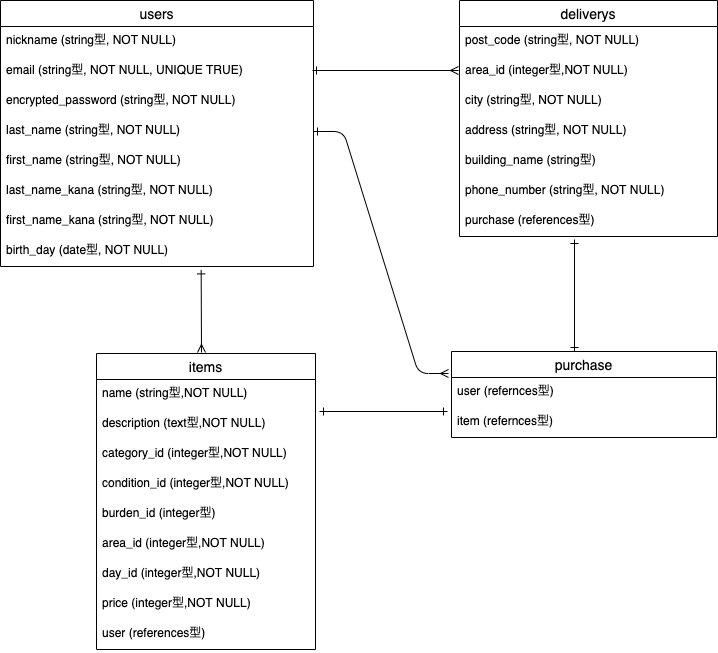

The diagram above was exported from draw.io. Its source (the exported page's mxGraphModel, read from the mxfile embedded in the PNG):
<mxGraphModel dx="754" dy="776" grid="1" gridSize="1" guides="1" tooltips="1" connect="1" arrows="1" fold="1" page="1" pageScale="1" pageWidth="1169" pageHeight="827" math="0" shadow="0">
  <root>
    <mxCell id="0" />
    <mxCell id="1" parent="0" />
    <mxCell id="2" value="users" style="swimlane;fontStyle=0;childLayout=stackLayout;horizontal=1;startSize=26;horizontalStack=0;resizeParent=1;resizeParentMax=0;resizeLast=0;collapsible=1;marginBottom=0;align=center;fontSize=14;" parent="1" vertex="1">
      <mxGeometry x="101" y="33" width="313" height="266" as="geometry">
        <mxRectangle x="194" y="33" width="70" height="26" as="alternateBounds" />
      </mxGeometry>
    </mxCell>
    <mxCell id="4" value="nickname (string型, NOT NULL)" style="text;strokeColor=none;fillColor=none;spacingLeft=4;spacingRight=4;overflow=hidden;rotatable=0;points=[[0,0.5],[1,0.5]];portConstraint=eastwest;fontSize=12;" parent="2" vertex="1">
      <mxGeometry y="26" width="313" height="30" as="geometry" />
    </mxCell>
    <mxCell id="13" value="email (string型, NOT NULL, UNIQUE TRUE)" style="text;strokeColor=none;fillColor=none;spacingLeft=4;spacingRight=4;overflow=hidden;rotatable=0;points=[[0,0.5],[1,0.5]];portConstraint=eastwest;fontSize=12;" parent="2" vertex="1">
      <mxGeometry y="56" width="313" height="30" as="geometry" />
    </mxCell>
    <mxCell id="14" value="encrypted_password (string型, NOT NULL)" style="text;strokeColor=none;fillColor=none;spacingLeft=4;spacingRight=4;overflow=hidden;rotatable=0;points=[[0,0.5],[1,0.5]];portConstraint=eastwest;fontSize=12;" parent="2" vertex="1">
      <mxGeometry y="86" width="313" height="30" as="geometry" />
    </mxCell>
    <mxCell id="15" value="last_name (string型, NOT NULL)" style="text;strokeColor=none;fillColor=none;spacingLeft=4;spacingRight=4;overflow=hidden;rotatable=0;points=[[0,0.5],[1,0.5]];portConstraint=eastwest;fontSize=12;" parent="2" vertex="1">
      <mxGeometry y="116" width="313" height="30" as="geometry" />
    </mxCell>
    <mxCell id="16" value="first_name (string型, NOT NULL)" style="text;strokeColor=none;fillColor=none;spacingLeft=4;spacingRight=4;overflow=hidden;rotatable=0;points=[[0,0.5],[1,0.5]];portConstraint=eastwest;fontSize=12;" parent="2" vertex="1">
      <mxGeometry y="146" width="313" height="30" as="geometry" />
    </mxCell>
    <mxCell id="17" value="last_name_kana (string型, NOT NULL)" style="text;strokeColor=none;fillColor=none;spacingLeft=4;spacingRight=4;overflow=hidden;rotatable=0;points=[[0,0.5],[1,0.5]];portConstraint=eastwest;fontSize=12;" parent="2" vertex="1">
      <mxGeometry y="176" width="313" height="30" as="geometry" />
    </mxCell>
    <mxCell id="49" value="first_name_kana (string型, NOT NULL)" style="text;strokeColor=none;fillColor=none;spacingLeft=4;spacingRight=4;overflow=hidden;rotatable=0;points=[[0,0.5],[1,0.5]];portConstraint=eastwest;fontSize=12;" parent="2" vertex="1">
      <mxGeometry y="206" width="313" height="30" as="geometry" />
    </mxCell>
    <mxCell id="18" value="birth_day (date型, NOT NULL)" style="text;strokeColor=none;fillColor=none;spacingLeft=4;spacingRight=4;overflow=hidden;rotatable=0;points=[[0,0.5],[1,0.5]];portConstraint=eastwest;fontSize=12;" parent="2" vertex="1">
      <mxGeometry y="236" width="313" height="30" as="geometry" />
    </mxCell>
    <mxCell id="24" value="items" style="swimlane;fontStyle=0;childLayout=stackLayout;horizontal=1;startSize=26;horizontalStack=0;resizeParent=1;resizeParentMax=0;resizeLast=0;collapsible=1;marginBottom=0;align=center;fontSize=14;fillColor=none;gradientColor=none;" parent="1" vertex="1">
      <mxGeometry x="197" y="386" width="219" height="296" as="geometry">
        <mxRectangle x="197" y="386" width="62" height="26" as="alternateBounds" />
      </mxGeometry>
    </mxCell>
    <mxCell id="25" value="name (string型,NOT NULL)" style="text;strokeColor=none;fillColor=none;spacingLeft=4;spacingRight=4;overflow=hidden;rotatable=0;points=[[0,0.5],[1,0.5]];portConstraint=eastwest;fontSize=12;" parent="24" vertex="1">
      <mxGeometry y="26" width="219" height="30" as="geometry" />
    </mxCell>
    <mxCell id="26" value="description (text型,NOT NULL) " style="text;strokeColor=none;fillColor=none;spacingLeft=4;spacingRight=4;overflow=hidden;rotatable=0;points=[[0,0.5],[1,0.5]];portConstraint=eastwest;fontSize=12;" parent="24" vertex="1">
      <mxGeometry y="56" width="219" height="30" as="geometry" />
    </mxCell>
    <mxCell id="31" value="category_id (integer型,NOT NULL)" style="text;strokeColor=none;fillColor=none;spacingLeft=4;spacingRight=4;overflow=hidden;rotatable=0;points=[[0,0.5],[1,0.5]];portConstraint=eastwest;fontSize=12;" parent="24" vertex="1">
      <mxGeometry y="86" width="219" height="30" as="geometry" />
    </mxCell>
    <mxCell id="32" value="condition_id (integer型,NOT NULL)" style="text;strokeColor=none;fillColor=none;spacingLeft=4;spacingRight=4;overflow=hidden;rotatable=0;points=[[0,0.5],[1,0.5]];portConstraint=eastwest;fontSize=12;" parent="24" vertex="1">
      <mxGeometry y="116" width="219" height="30" as="geometry" />
    </mxCell>
    <mxCell id="33" value="burden_id (integer型)" style="text;strokeColor=none;fillColor=none;spacingLeft=4;spacingRight=4;overflow=hidden;rotatable=0;points=[[0,0.5],[1,0.5]];portConstraint=eastwest;fontSize=12;" parent="24" vertex="1">
      <mxGeometry y="146" width="219" height="30" as="geometry" />
    </mxCell>
    <mxCell id="34" value="area_id (integer型,NOT NULL)" style="text;strokeColor=none;fillColor=none;spacingLeft=4;spacingRight=4;overflow=hidden;rotatable=0;points=[[0,0.5],[1,0.5]];portConstraint=eastwest;fontSize=12;" parent="24" vertex="1">
      <mxGeometry y="176" width="219" height="30" as="geometry" />
    </mxCell>
    <mxCell id="35" value="day_id (integer型,NOT NULL)" style="text;strokeColor=none;fillColor=none;spacingLeft=4;spacingRight=4;overflow=hidden;rotatable=0;points=[[0,0.5],[1,0.5]];portConstraint=eastwest;fontSize=12;" parent="24" vertex="1">
      <mxGeometry y="206" width="219" height="30" as="geometry" />
    </mxCell>
    <mxCell id="36" value="price (integer型,NOT NULL)" style="text;strokeColor=none;fillColor=none;spacingLeft=4;spacingRight=4;overflow=hidden;rotatable=0;points=[[0,0.5],[1,0.5]];portConstraint=eastwest;fontSize=12;" parent="24" vertex="1">
      <mxGeometry y="236" width="219" height="30" as="geometry" />
    </mxCell>
    <mxCell id="65" value="user (references型)" style="text;strokeColor=none;fillColor=none;spacingLeft=4;spacingRight=4;overflow=hidden;rotatable=0;points=[[0,0.5],[1,0.5]];portConstraint=eastwest;fontSize=12;" parent="24" vertex="1">
      <mxGeometry y="266" width="219" height="30" as="geometry" />
    </mxCell>
    <mxCell id="50" value="deliverys" style="swimlane;fontStyle=0;childLayout=stackLayout;horizontal=1;startSize=26;horizontalStack=0;resizeParent=1;resizeParentMax=0;resizeLast=0;collapsible=1;marginBottom=0;align=center;fontSize=14;" parent="1" vertex="1">
      <mxGeometry x="560" y="33" width="258" height="236" as="geometry">
        <mxRectangle x="566" y="36" width="49" height="26" as="alternateBounds" />
      </mxGeometry>
    </mxCell>
    <mxCell id="52" value="post_code (string型, NOT NULL)" style="text;strokeColor=none;fillColor=none;spacingLeft=4;spacingRight=4;overflow=hidden;rotatable=0;points=[[0,0.5],[1,0.5]];portConstraint=eastwest;fontSize=12;" parent="50" vertex="1">
      <mxGeometry y="26" width="258" height="30" as="geometry" />
    </mxCell>
    <mxCell id="54" value="area_id (integer型,NOT NULL)" style="text;strokeColor=none;fillColor=none;spacingLeft=4;spacingRight=4;overflow=hidden;rotatable=0;points=[[0,0.5],[1,0.5]];portConstraint=eastwest;fontSize=12;" parent="50" vertex="1">
      <mxGeometry y="56" width="258" height="30" as="geometry" />
    </mxCell>
    <mxCell id="55" value="city (string型, NOT NULL)" style="text;strokeColor=none;fillColor=none;spacingLeft=4;spacingRight=4;overflow=hidden;rotatable=0;points=[[0,0.5],[1,0.5]];portConstraint=eastwest;fontSize=12;" parent="50" vertex="1">
      <mxGeometry y="86" width="258" height="30" as="geometry" />
    </mxCell>
    <mxCell id="56" value="address (string型, NOT NULL)" style="text;strokeColor=none;fillColor=none;spacingLeft=4;spacingRight=4;overflow=hidden;rotatable=0;points=[[0,0.5],[1,0.5]];portConstraint=eastwest;fontSize=12;" parent="50" vertex="1">
      <mxGeometry y="116" width="258" height="30" as="geometry" />
    </mxCell>
    <mxCell id="57" value="building_name (string型)" style="text;strokeColor=none;fillColor=none;spacingLeft=4;spacingRight=4;overflow=hidden;rotatable=0;points=[[0,0.5],[1,0.5]];portConstraint=eastwest;fontSize=12;" parent="50" vertex="1">
      <mxGeometry y="146" width="258" height="30" as="geometry" />
    </mxCell>
    <mxCell id="58" value="phone_number (string型, NOT NULL)" style="text;strokeColor=none;fillColor=none;spacingLeft=4;spacingRight=4;overflow=hidden;rotatable=0;points=[[0,0.5],[1,0.5]];portConstraint=eastwest;fontSize=12;" parent="50" vertex="1">
      <mxGeometry y="176" width="258" height="30" as="geometry" />
    </mxCell>
    <mxCell id="60" value="purchase (references型)" style="text;strokeColor=none;fillColor=none;spacingLeft=4;spacingRight=4;overflow=hidden;rotatable=0;points=[[0,0.5],[1,0.5]];portConstraint=eastwest;fontSize=12;" parent="50" vertex="1">
      <mxGeometry y="206" width="258" height="30" as="geometry" />
    </mxCell>
    <mxCell id="62" value="" style="fontSize=12;html=1;endArrow=ERmany;startArrow=ERone;endFill=0;startFill=0;" parent="1" edge="1">
      <mxGeometry width="100" height="100" relative="1" as="geometry">
        <mxPoint x="413" y="103" as="sourcePoint" />
        <mxPoint x="559" y="103" as="targetPoint" />
      </mxGeometry>
    </mxCell>
    <mxCell id="64" value="" style="endArrow=ERone;html=1;rounded=0;startArrow=ERmany;startFill=0;endFill=0;entryX=0.443;entryY=1.114;entryDx=0;entryDy=0;entryPerimeter=0;" parent="1" edge="1">
      <mxGeometry relative="1" as="geometry">
        <mxPoint x="302" y="385" as="sourcePoint" />
        <mxPoint x="301.659" y="302.41999999999996" as="targetPoint" />
      </mxGeometry>
    </mxCell>
    <mxCell id="76" value="purchase" style="swimlane;fontStyle=0;childLayout=stackLayout;horizontal=1;startSize=26;horizontalStack=0;resizeParent=1;resizeParentMax=0;resizeLast=0;collapsible=1;marginBottom=0;align=center;fontSize=14;" parent="1" vertex="1">
      <mxGeometry x="552" y="384" width="265" height="86" as="geometry">
        <mxRectangle x="627" y="384" width="87" height="26" as="alternateBounds" />
      </mxGeometry>
    </mxCell>
    <mxCell id="77" value="user (refernces型)" style="text;strokeColor=none;fillColor=none;spacingLeft=4;spacingRight=4;overflow=hidden;rotatable=0;points=[[0,0.5],[1,0.5]];portConstraint=eastwest;fontSize=12;" parent="76" vertex="1">
      <mxGeometry y="26" width="265" height="30" as="geometry" />
    </mxCell>
    <mxCell id="79" value="item (refernces型)" style="text;strokeColor=none;fillColor=none;spacingLeft=4;spacingRight=4;overflow=hidden;rotatable=0;points=[[0,0.5],[1,0.5]];portConstraint=eastwest;fontSize=12;" parent="76" vertex="1">
      <mxGeometry y="56" width="265" height="30" as="geometry" />
    </mxCell>
    <mxCell id="82" value="" style="endArrow=none;html=1;rounded=0;" parent="1" edge="1">
      <mxGeometry relative="1" as="geometry">
        <mxPoint x="604" y="269" as="sourcePoint" />
        <mxPoint x="764" y="269" as="targetPoint" />
      </mxGeometry>
    </mxCell>
    <mxCell id="83" value="" style="endArrow=ERone;html=1;rounded=0;startArrow=ERone;startFill=0;endFill=0;" parent="1" edge="1">
      <mxGeometry relative="1" as="geometry">
        <mxPoint x="675" y="272" as="sourcePoint" />
        <mxPoint x="675" y="384" as="targetPoint" />
      </mxGeometry>
    </mxCell>
    <mxCell id="84" value="" style="endArrow=ERone;html=1;rounded=0;endFill=0;startArrow=ERone;startFill=0;" parent="1" edge="1">
      <mxGeometry relative="1" as="geometry">
        <mxPoint x="420" y="444" as="sourcePoint" />
        <mxPoint x="548" y="444" as="targetPoint" />
      </mxGeometry>
    </mxCell>
    <mxCell id="87" value="" style="edgeStyle=entityRelationEdgeStyle;fontSize=12;html=1;endArrow=ERmany;startArrow=ERone;endFill=0;startFill=0;exitX=1;exitY=0.5;exitDx=0;exitDy=0;" edge="1" parent="1" source="15">
      <mxGeometry width="100" height="100" relative="1" as="geometry">
        <mxPoint x="412" y="289" as="sourcePoint" />
        <mxPoint x="549" y="406" as="targetPoint" />
      </mxGeometry>
    </mxCell>
  </root>
</mxGraphModel>